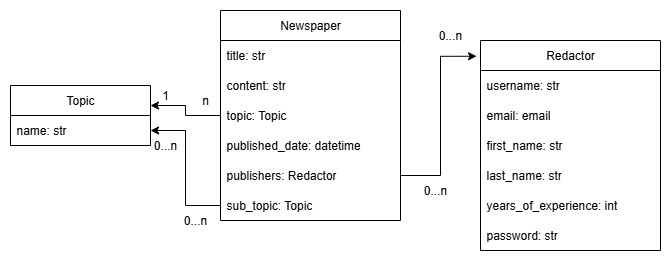

The diagram above was exported from draw.io. Its source (the exported page's mxGraphModel, read from the mxfile embedded in the PNG):
<mxGraphModel dx="1042" dy="562" grid="1" gridSize="10" guides="1" tooltips="1" connect="1" arrows="1" fold="1" page="1" pageScale="1" pageWidth="827" pageHeight="1169" background="#ffffff" math="0" shadow="0">
  <root>
    <mxCell id="0" />
    <mxCell id="1" parent="0" />
    <mxCell id="cVKJoKNJlv3i-3rF0RVz-1" value="Topic" style="swimlane;fontStyle=0;childLayout=stackLayout;horizontal=1;startSize=30;horizontalStack=0;resizeParent=1;resizeParentMax=0;resizeLast=0;collapsible=1;marginBottom=0;whiteSpace=wrap;html=1;" vertex="1" parent="1">
      <mxGeometry x="130" y="215" width="140" height="60" as="geometry" />
    </mxCell>
    <mxCell id="cVKJoKNJlv3i-3rF0RVz-2" value="name: str" style="text;strokeColor=none;fillColor=none;align=left;verticalAlign=middle;spacingLeft=4;spacingRight=4;overflow=hidden;points=[[0,0.5],[1,0.5]];portConstraint=eastwest;rotatable=0;whiteSpace=wrap;html=1;" vertex="1" parent="cVKJoKNJlv3i-3rF0RVz-1">
      <mxGeometry y="30" width="140" height="30" as="geometry" />
    </mxCell>
    <mxCell id="cVKJoKNJlv3i-3rF0RVz-11" value="Newspaper" style="swimlane;fontStyle=0;childLayout=stackLayout;horizontal=1;startSize=30;horizontalStack=0;resizeParent=1;resizeParentMax=0;resizeLast=0;collapsible=1;marginBottom=0;whiteSpace=wrap;html=1;" vertex="1" parent="1">
      <mxGeometry x="340" y="140" width="180" height="210" as="geometry" />
    </mxCell>
    <mxCell id="cVKJoKNJlv3i-3rF0RVz-12" value="title: str" style="text;strokeColor=none;fillColor=none;align=left;verticalAlign=middle;spacingLeft=4;spacingRight=4;overflow=hidden;points=[[0,0.5],[1,0.5]];portConstraint=eastwest;rotatable=0;whiteSpace=wrap;html=1;" vertex="1" parent="cVKJoKNJlv3i-3rF0RVz-11">
      <mxGeometry y="30" width="180" height="30" as="geometry" />
    </mxCell>
    <mxCell id="cVKJoKNJlv3i-3rF0RVz-13" value="content: str" style="text;strokeColor=none;fillColor=none;align=left;verticalAlign=middle;spacingLeft=4;spacingRight=4;overflow=hidden;points=[[0,0.5],[1,0.5]];portConstraint=eastwest;rotatable=0;whiteSpace=wrap;html=1;" vertex="1" parent="cVKJoKNJlv3i-3rF0RVz-11">
      <mxGeometry y="60" width="180" height="30" as="geometry" />
    </mxCell>
    <mxCell id="cVKJoKNJlv3i-3rF0RVz-14" value="topic: Topic" style="text;strokeColor=none;fillColor=none;align=left;verticalAlign=middle;spacingLeft=4;spacingRight=4;overflow=hidden;points=[[0,0.5],[1,0.5]];portConstraint=eastwest;rotatable=0;whiteSpace=wrap;html=1;" vertex="1" parent="cVKJoKNJlv3i-3rF0RVz-11">
      <mxGeometry y="90" width="180" height="30" as="geometry" />
    </mxCell>
    <mxCell id="cVKJoKNJlv3i-3rF0RVz-16" value="published_date: datetime" style="text;strokeColor=none;fillColor=none;align=left;verticalAlign=middle;spacingLeft=4;spacingRight=4;overflow=hidden;points=[[0,0.5],[1,0.5]];portConstraint=eastwest;rotatable=0;whiteSpace=wrap;html=1;" vertex="1" parent="cVKJoKNJlv3i-3rF0RVz-11">
      <mxGeometry y="120" width="180" height="30" as="geometry" />
    </mxCell>
    <mxCell id="cVKJoKNJlv3i-3rF0RVz-18" value="publishers: Redactor" style="text;strokeColor=none;fillColor=none;align=left;verticalAlign=middle;spacingLeft=4;spacingRight=4;overflow=hidden;points=[[0,0.5],[1,0.5]];portConstraint=eastwest;rotatable=0;whiteSpace=wrap;html=1;" vertex="1" parent="cVKJoKNJlv3i-3rF0RVz-11">
      <mxGeometry y="150" width="180" height="30" as="geometry" />
    </mxCell>
    <mxCell id="cVKJoKNJlv3i-3rF0RVz-17" value="sub_topic: Topic" style="text;strokeColor=none;fillColor=none;align=left;verticalAlign=middle;spacingLeft=4;spacingRight=4;overflow=hidden;points=[[0,0.5],[1,0.5]];portConstraint=eastwest;rotatable=0;whiteSpace=wrap;html=1;" vertex="1" parent="cVKJoKNJlv3i-3rF0RVz-11">
      <mxGeometry y="180" width="180" height="30" as="geometry" />
    </mxCell>
    <mxCell id="cVKJoKNJlv3i-3rF0RVz-5" value="Redactor" style="swimlane;fontStyle=0;childLayout=stackLayout;horizontal=1;startSize=30;horizontalStack=0;resizeParent=1;resizeParentMax=0;resizeLast=0;collapsible=1;marginBottom=0;whiteSpace=wrap;html=1;" vertex="1" parent="1">
      <mxGeometry x="600" y="170" width="180" height="210" as="geometry" />
    </mxCell>
    <mxCell id="cVKJoKNJlv3i-3rF0RVz-6" value="username: str" style="text;strokeColor=none;fillColor=none;align=left;verticalAlign=middle;spacingLeft=4;spacingRight=4;overflow=hidden;points=[[0,0.5],[1,0.5]];portConstraint=eastwest;rotatable=0;whiteSpace=wrap;html=1;" vertex="1" parent="cVKJoKNJlv3i-3rF0RVz-5">
      <mxGeometry y="30" width="180" height="30" as="geometry" />
    </mxCell>
    <mxCell id="cVKJoKNJlv3i-3rF0RVz-7" value="email: email" style="text;strokeColor=none;fillColor=none;align=left;verticalAlign=middle;spacingLeft=4;spacingRight=4;overflow=hidden;points=[[0,0.5],[1,0.5]];portConstraint=eastwest;rotatable=0;whiteSpace=wrap;html=1;" vertex="1" parent="cVKJoKNJlv3i-3rF0RVz-5">
      <mxGeometry y="60" width="180" height="30" as="geometry" />
    </mxCell>
    <mxCell id="cVKJoKNJlv3i-3rF0RVz-9" value="first_name: str" style="text;strokeColor=none;fillColor=none;align=left;verticalAlign=middle;spacingLeft=4;spacingRight=4;overflow=hidden;points=[[0,0.5],[1,0.5]];portConstraint=eastwest;rotatable=0;whiteSpace=wrap;html=1;" vertex="1" parent="cVKJoKNJlv3i-3rF0RVz-5">
      <mxGeometry y="90" width="180" height="30" as="geometry" />
    </mxCell>
    <mxCell id="cVKJoKNJlv3i-3rF0RVz-8" value="last_name: str" style="text;strokeColor=none;fillColor=none;align=left;verticalAlign=middle;spacingLeft=4;spacingRight=4;overflow=hidden;points=[[0,0.5],[1,0.5]];portConstraint=eastwest;rotatable=0;whiteSpace=wrap;html=1;" vertex="1" parent="cVKJoKNJlv3i-3rF0RVz-5">
      <mxGeometry y="120" width="180" height="30" as="geometry" />
    </mxCell>
    <mxCell id="cVKJoKNJlv3i-3rF0RVz-10" value="years_of_experience: int" style="text;strokeColor=none;fillColor=none;align=left;verticalAlign=middle;spacingLeft=4;spacingRight=4;overflow=hidden;points=[[0,0.5],[1,0.5]];portConstraint=eastwest;rotatable=0;whiteSpace=wrap;html=1;" vertex="1" parent="cVKJoKNJlv3i-3rF0RVz-5">
      <mxGeometry y="150" width="180" height="30" as="geometry" />
    </mxCell>
    <mxCell id="cVKJoKNJlv3i-3rF0RVz-15" value="password: str" style="text;strokeColor=none;fillColor=none;align=left;verticalAlign=middle;spacingLeft=4;spacingRight=4;overflow=hidden;points=[[0,0.5],[1,0.5]];portConstraint=eastwest;rotatable=0;whiteSpace=wrap;html=1;" vertex="1" parent="cVKJoKNJlv3i-3rF0RVz-5">
      <mxGeometry y="180" width="180" height="30" as="geometry" />
    </mxCell>
    <mxCell id="cVKJoKNJlv3i-3rF0RVz-19" style="edgeStyle=orthogonalEdgeStyle;rounded=0;orthogonalLoop=1;jettySize=auto;html=1;exitX=0;exitY=0.5;exitDx=0;exitDy=0;entryX=1;entryY=-0.333;entryDx=0;entryDy=0;entryPerimeter=0;" edge="1" parent="1" source="cVKJoKNJlv3i-3rF0RVz-14" target="cVKJoKNJlv3i-3rF0RVz-2">
      <mxGeometry relative="1" as="geometry" />
    </mxCell>
    <mxCell id="cVKJoKNJlv3i-3rF0RVz-20" style="edgeStyle=orthogonalEdgeStyle;rounded=0;orthogonalLoop=1;jettySize=auto;html=1;exitX=0;exitY=0.5;exitDx=0;exitDy=0;entryX=1;entryY=0.5;entryDx=0;entryDy=0;" edge="1" parent="1" source="cVKJoKNJlv3i-3rF0RVz-17" target="cVKJoKNJlv3i-3rF0RVz-2">
      <mxGeometry relative="1" as="geometry" />
    </mxCell>
    <mxCell id="cVKJoKNJlv3i-3rF0RVz-21" style="edgeStyle=orthogonalEdgeStyle;rounded=0;orthogonalLoop=1;jettySize=auto;html=1;exitX=1;exitY=0.5;exitDx=0;exitDy=0;entryX=-0.022;entryY=0.075;entryDx=0;entryDy=0;entryPerimeter=0;" edge="1" parent="1" source="cVKJoKNJlv3i-3rF0RVz-18" target="cVKJoKNJlv3i-3rF0RVz-5">
      <mxGeometry relative="1" as="geometry" />
    </mxCell>
    <mxCell id="cVKJoKNJlv3i-3rF0RVz-24" value="0...n" style="text;html=1;align=center;verticalAlign=middle;whiteSpace=wrap;rounded=0;" vertex="1" parent="1">
      <mxGeometry x="540" y="150" width="60" height="30" as="geometry" />
    </mxCell>
    <mxCell id="cVKJoKNJlv3i-3rF0RVz-25" value="0...n" style="text;html=1;align=center;verticalAlign=middle;whiteSpace=wrap;rounded=0;" vertex="1" parent="1">
      <mxGeometry x="530" y="310" width="50" height="20" as="geometry" />
    </mxCell>
    <mxCell id="cVKJoKNJlv3i-3rF0RVz-27" value="1" style="text;html=1;align=center;verticalAlign=middle;whiteSpace=wrap;rounded=0;" vertex="1" parent="1">
      <mxGeometry x="270" y="215" width="30" height="20" as="geometry" />
    </mxCell>
    <mxCell id="cVKJoKNJlv3i-3rF0RVz-28" value="n" style="text;html=1;align=center;verticalAlign=middle;whiteSpace=wrap;rounded=0;" vertex="1" parent="1">
      <mxGeometry x="310" y="220" width="30" height="20" as="geometry" />
    </mxCell>
    <mxCell id="cVKJoKNJlv3i-3rF0RVz-29" value="0...n" style="text;html=1;align=center;verticalAlign=middle;whiteSpace=wrap;rounded=0;" vertex="1" parent="1">
      <mxGeometry x="270" y="265" width="30" height="20" as="geometry" />
    </mxCell>
    <mxCell id="cVKJoKNJlv3i-3rF0RVz-30" value="0...n" style="text;html=1;align=center;verticalAlign=middle;whiteSpace=wrap;rounded=0;" vertex="1" parent="1">
      <mxGeometry x="300" y="340" width="30" height="20" as="geometry" />
    </mxCell>
  </root>
</mxGraphModel>